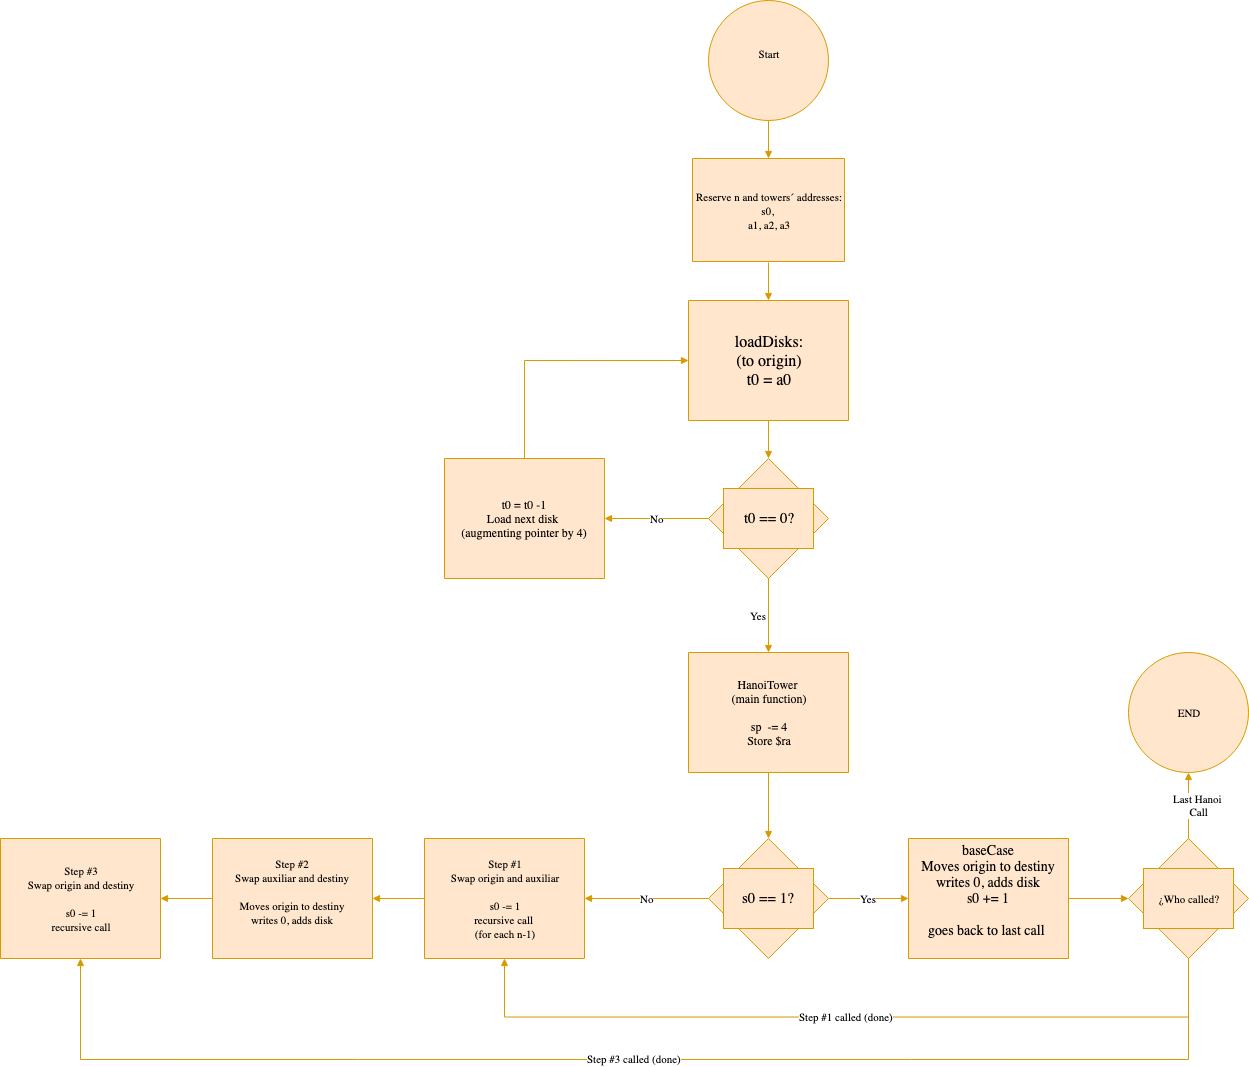

The diagram above was exported from draw.io. Its source (the exported page's mxGraphModel, read from the mxfile embedded in the PNG):
<mxGraphModel dx="2918" dy="1067" grid="1" gridSize="10" guides="1" tooltips="1" connect="1" arrows="1" fold="1" page="1" pageScale="1" pageWidth="850" pageHeight="1100" math="0" shadow="0">
  <root>
    <mxCell id="0" />
    <mxCell id="1" parent="0" />
    <mxCell id="2" value="&lt;font style=&quot;font-size: 11px; font-family: Calibri; direction: ltr; letter-spacing: 0px; line-height: 120%; opacity: 1;&quot;&gt;Start&lt;br&gt;&lt;br&gt;&lt;/font&gt;" style="verticalAlign=middle;align=center;vsdxID=1;fillColor=#ffe6cc;shape=stencil(vVHLDsIgEPwajiQU4hfU+h8bu7RELM2CFv9eyMZYjCcP3mZ2Zh/ZEaaPM6wotIqJwgU3N6ZZmKPQ2i0zkksFCTMI09tAOFG4LSPzFaqzomu41wmZ+1Tt0OrB7MD0xE6gc5EoN5qi1vsa1Kmvo1SWkF2UFBIkF5ZmqweaUJY10nqYGiluiOuu3P182P/OKuD9Zuu855T2+mcspcSRmuEJ);strokeColor=#d79b00;labelBackgroundColor=none;rounded=0;html=1;whiteSpace=wrap;fontColor=#000000;" parent="1" vertex="1">
      <mxGeometry x="1189" y="182" width="120" height="120" as="geometry" />
    </mxCell>
    <mxCell id="3" value="&lt;font style=&quot;font-size: 11px; font-family: calibri; direction: ltr; letter-spacing: 0px; line-height: 120%; opacity: 1;&quot;&gt;Reserve n and towers´ addresses:&lt;br&gt;s0, &lt;br&gt;a1, a2, a3&lt;br&gt;&lt;/font&gt;" style="verticalAlign=middle;align=center;vsdxID=2;fillColor=#ffe6cc;shape=stencil(nZBLDoAgDERP0z3SIyjew0SURgSD+Lu9kMZoXLhwN9O+tukAlrNpJg1SzDH4QW/URgNYgZTkjA4UkwJUgGXng+6DX1zLfmoymdXo17xh5zmRJ6Q42BWCfc2oJfdAr+Yv+AP9Cb7OJ3H/2JG1HNGz/84klThPVCc=);strokeColor=#d79b00;labelBackgroundColor=none;rounded=0;html=1;whiteSpace=wrap;fontColor=#000000;" parent="1" vertex="1">
      <mxGeometry x="1173" y="340" width="152" height="103" as="geometry" />
    </mxCell>
    <mxCell id="4" value="&lt;font style=&quot;font-size: 16px; font-family: calibri; direction: ltr; letter-spacing: 0px; line-height: 120%; opacity: 1;&quot;&gt;loadDisks:&lt;br&gt;(to origin)&lt;br&gt;t0 = a0&lt;br&gt;&lt;/font&gt;" style="verticalAlign=middle;align=center;vsdxID=6;fillColor=#ffe6cc;shape=stencil(nZBLDoAgDERP0z3SIyjew0SURgSD+Lu9kMZoXLhwN9O+tukAlrNpJg1SzDH4QW/URgNYgZTkjA4UkwJUgGXng+6DX1zLfmoymdXo17xh5zmRJ6Q42BWCfc2oJfdAr+Yv+AP9Cb7OJ3H/2JG1HNGz/84klThPVCc=);strokeColor=#d79b00;labelBackgroundColor=none;rounded=0;html=1;whiteSpace=wrap;fontColor=#000000;" parent="1" vertex="1">
      <mxGeometry x="1169" y="482" width="160" height="120" as="geometry" />
    </mxCell>
    <mxCell id="5" style="vsdxID=9;fillColor=#ffe6cc;shape=stencil(UzV2Ls5ILEhVNTIoLinKz04tz0wpyVA1dlE1MsrMy0gtyiwBslSNXVWNndPyi1LTi/JL81Ig/IJEkEoQKze/DGRCBUSfAUiHkUElhGcK4bpBVOZk5iGpNEVVikeloQHZpsK0YlWLz1QgA+HFtMycHEgIIcujBwlQCBKcxq4A);strokeColor=#d79b00;labelBackgroundColor=none;rounded=0;html=1;whiteSpace=wrap;fontColor=#000000;" parent="1" vertex="1">
      <mxGeometry x="1189" y="640" width="120" height="120" as="geometry" />
    </mxCell>
    <mxCell id="6" value="&lt;font style=&quot;font-size: 15px; font-family: calibri; direction: ltr; letter-spacing: 0px; line-height: 120%; opacity: 1;&quot;&gt;t0 == 0?&lt;br&gt;&lt;/font&gt;" style="text;vsdxID=9;fillColor=#ffe6cc;strokeColor=#d79b00;labelBackgroundColor=none;rounded=0;html=1;whiteSpace=wrap;verticalAlign=middle;align=center;;html=1;fontColor=#000000;" parent="5" vertex="1">
      <mxGeometry x="15" y="30" width="90" height="60" as="geometry" />
    </mxCell>
    <mxCell id="7" value="&lt;font style=&quot;font-size: 12px; font-family: calibri; direction: ltr; letter-spacing: 0px; line-height: 120%; opacity: 1;&quot;&gt;t0 = t0 -1&lt;br&gt;Load next disk &lt;br&gt;(augmenting pointer by 4)&lt;br&gt;&lt;/font&gt;" style="verticalAlign=middle;align=center;vsdxID=12;fillColor=#ffe6cc;shape=stencil(nZBLDoAgDERP0z3SIyjew0SURgSD+Lu9kMZoXLhwN9O+tukAlrNpJg1SzDH4QW/URgNYgZTkjA4UkwJUgGXng+6DX1zLfmoymdXo17xh5zmRJ6Q42BWCfc2oJfdAr+Yv+AP9Cb7OJ3H/2JG1HNGz/84klThPVCc=);strokeColor=#d79b00;labelBackgroundColor=none;rounded=0;html=1;whiteSpace=wrap;fontColor=#000000;" parent="1" vertex="1">
      <mxGeometry x="925" y="640" width="160" height="120" as="geometry" />
    </mxCell>
    <mxCell id="8" value="&lt;font style=&quot;font-size: 12px; font-family: calibri; direction: ltr; letter-spacing: 0px; line-height: 120%; opacity: 1;&quot;&gt;HanoiTower &lt;br&gt;(main function)&lt;br&gt;&lt;br&gt;sp&amp;nbsp; -= 4&lt;br&gt;Store $ra&lt;br&gt;&lt;/font&gt;" style="verticalAlign=middle;align=center;vsdxID=13;fillColor=#ffe6cc;shape=stencil(nZBLDoAgDERP0z3SIyjew0SURgSD+Lu9kMZoXLhwN9O+tukAlrNpJg1SzDH4QW/URgNYgZTkjA4UkwJUgGXng+6DX1zLfmoymdXo17xh5zmRJ6Q42BWCfc2oJfdAr+Yv+AP9Cb7OJ3H/2JG1HNGz/84klThPVCc=);strokeColor=#d79b00;labelBackgroundColor=none;rounded=0;html=1;whiteSpace=wrap;fontColor=#000000;" parent="1" vertex="1">
      <mxGeometry x="1169" y="834" width="160" height="120" as="geometry" />
    </mxCell>
    <mxCell id="9" style="vsdxID=18;fillColor=#ffe6cc;shape=stencil(UzV2Ls5ILEhVNTIoLinKz04tz0wpyVA1dlE1MsrMy0gtyiwBslSNXVWNndPyi1LTi/JL81Ig/IJEkEoQKze/DGRCBUSfAUiHkUElhGcK4bpBVOZk5iGpNEVVikeloQHZpsK0YlWLz1QgA+HFtMycHEgIIcujBwlQCBKcxq4A);strokeColor=#d79b00;labelBackgroundColor=none;rounded=0;html=1;whiteSpace=wrap;fontColor=#000000;" parent="1" vertex="1">
      <mxGeometry x="1189" y="1020" width="120" height="120" as="geometry" />
    </mxCell>
    <mxCell id="10" value="&lt;font style=&quot;font-size: 15px; font-family: calibri; direction: ltr; letter-spacing: 0px; line-height: 120%; opacity: 1;&quot;&gt;s0 == 1?&lt;br&gt;&lt;/font&gt;" style="text;vsdxID=18;fillColor=#ffe6cc;strokeColor=#d79b00;labelBackgroundColor=none;rounded=0;html=1;whiteSpace=wrap;verticalAlign=middle;align=center;;html=1;fontColor=#000000;" parent="9" vertex="1">
      <mxGeometry x="15" y="30" width="90" height="60" as="geometry" />
    </mxCell>
    <mxCell id="11" value="&lt;font style=&quot;font-size: 11px; font-family: calibri; direction: ltr; letter-spacing: 0px; line-height: 120%; opacity: 1;&quot;&gt;Step #1&lt;br&gt;Swap origin and auxiliar&lt;br&gt;&lt;br&gt;s0 -= 1&lt;br&gt;recursive call&amp;nbsp;&lt;br&gt;(for each n-1)&lt;br&gt;&lt;/font&gt;" style="verticalAlign=middle;align=center;vsdxID=20;fillColor=#ffe6cc;shape=stencil(nZBLDoAgDERP0z3SIyjew0SURgSD+Lu9kMZoXLhwN9O+tukAlrNpJg1SzDH4QW/URgNYgZTkjA4UkwJUgGXng+6DX1zLfmoymdXo17xh5zmRJ6Q42BWCfc2oJfdAr+Yv+AP9Cb7OJ3H/2JG1HNGz/84klThPVCc=);strokeColor=#d79b00;labelBackgroundColor=none;rounded=0;html=1;whiteSpace=wrap;fontColor=#000000;" parent="1" vertex="1">
      <mxGeometry x="905" y="1020" width="160" height="120" as="geometry" />
    </mxCell>
    <mxCell id="12" value="&lt;font style=&quot;font-size: 14px; font-family: calibri; direction: ltr; letter-spacing: 0px; line-height: 120%; opacity: 1;&quot;&gt;baseCase&lt;br&gt;Moves origin to destiny&lt;br&gt;writes 0, adds disk&lt;br&gt;s0 += 1&lt;br&gt;&lt;br&gt;goes back to last call&amp;nbsp;&lt;br&gt;&lt;br&gt;&lt;/font&gt;" style="verticalAlign=middle;align=center;vsdxID=21;fillColor=#ffe6cc;shape=stencil(nZBLDoAgDERP0z3SIyjew0SURgSD+Lu9kMZoXLhwN9O+tukAlrNpJg1SzDH4QW/URgNYgZTkjA4UkwJUgGXng+6DX1zLfmoymdXo17xh5zmRJ6Q42BWCfc2oJfdAr+Yv+AP9Cb7OJ3H/2JG1HNGz/84klThPVCc=);strokeColor=#d79b00;labelBackgroundColor=none;rounded=0;html=1;whiteSpace=wrap;fontColor=#000000;" parent="1" vertex="1">
      <mxGeometry x="1389" y="1020" width="160" height="120" as="geometry" />
    </mxCell>
    <mxCell id="13" value="&lt;font style=&quot;font-size: 11px; font-family: calibri; direction: ltr; letter-spacing: 0px; line-height: 120%; opacity: 1;&quot;&gt;Step #2&lt;br&gt;Swap auxiliar and destiny&lt;br&gt;&lt;br&gt;Moves origin to destiny&lt;br&gt;writes 0, adds disk&lt;br&gt;&lt;br&gt;&lt;/font&gt;" style="verticalAlign=middle;align=center;vsdxID=24;fillColor=#ffe6cc;shape=stencil(nZBLDoAgDERP0z3SIyjew0SURgSD+Lu9kMZoXLhwN9O+tukAlrNpJg1SzDH4QW/URgNYgZTkjA4UkwJUgGXng+6DX1zLfmoymdXo17xh5zmRJ6Q42BWCfc2oJfdAr+Yv+AP9Cb7OJ3H/2JG1HNGz/84klThPVCc=);strokeColor=#d79b00;labelBackgroundColor=none;rounded=0;html=1;whiteSpace=wrap;fontColor=#000000;" parent="1" vertex="1">
      <mxGeometry x="693" y="1020" width="160" height="120" as="geometry" />
    </mxCell>
    <mxCell id="14" value="&lt;font style=&quot;font-size: 11px; font-family: calibri; direction: ltr; letter-spacing: 0px; line-height: 120%; opacity: 1;&quot;&gt;Step #3&lt;br&gt;Swap origin and destiny&lt;br&gt;&lt;br&gt;s0 -= 1&lt;br&gt;recursive call&lt;br&gt;&lt;/font&gt;" style="verticalAlign=middle;align=center;vsdxID=25;fillColor=#ffe6cc;shape=stencil(nZBLDoAgDERP0z3SIyjew0SURgSD+Lu9kMZoXLhwN9O+tukAlrNpJg1SzDH4QW/URgNYgZTkjA4UkwJUgGXng+6DX1zLfmoymdXo17xh5zmRJ6Q42BWCfc2oJfdAr+Yv+AP9Cb7OJ3H/2JG1HNGz/84klThPVCc=);strokeColor=#d79b00;labelBackgroundColor=none;rounded=0;html=1;whiteSpace=wrap;fontColor=#000000;" parent="1" vertex="1">
      <mxGeometry x="481" y="1020" width="160" height="120" as="geometry" />
    </mxCell>
    <mxCell id="15" style="vsdxID=37;fillColor=#ffe6cc;shape=stencil(UzV2Ls5ILEhVNTIoLinKz04tz0wpyVA1dlE1MsrMy0gtyiwBslSNXVWNndPyi1LTi/JL81Ig/IJEkEoQKze/DGRCBUSfAUiHkUElhGcK4bpBVOZk5iGpNEVVikeloQHZpsK0YlWLz1QgA+HFtMycHEgIIcujBwlQCBKcxq4A);strokeColor=#d79b00;labelBackgroundColor=none;rounded=0;html=1;whiteSpace=wrap;fontColor=#000000;" parent="1" vertex="1">
      <mxGeometry x="1609" y="1020" width="120" height="120" as="geometry" />
    </mxCell>
    <mxCell id="16" value="&lt;font style=&quot;font-size: 11px; font-family: Calibri; direction: ltr; letter-spacing: 0px; line-height: 120%; opacity: 1;&quot;&gt;¿Who called?&lt;br&gt;&lt;/font&gt;" style="text;vsdxID=37;fillColor=#ffe6cc;strokeColor=#d79b00;labelBackgroundColor=none;rounded=0;html=1;whiteSpace=wrap;verticalAlign=middle;align=center;;html=1;fontColor=#000000;" parent="15" vertex="1">
      <mxGeometry x="15" y="30" width="90" height="60" as="geometry" />
    </mxCell>
    <mxCell id="17" value="&lt;font style=&quot;font-size: 11px; font-family: Calibri; direction: ltr; letter-spacing: 0px; line-height: 120%; opacity: 1;&quot;&gt;END&lt;br&gt;&lt;/font&gt;" style="verticalAlign=middle;align=center;vsdxID=38;fillColor=#ffe6cc;shape=stencil(vVHLDsIgEPwajiQU4hfU+h8bu7RELM2CFv9eyMZYjCcP3mZ2Zh/ZEaaPM6wotIqJwgU3N6ZZmKPQ2i0zkksFCTMI09tAOFG4LSPzFaqzomu41wmZ+1Tt0OrB7MD0xE6gc5EoN5qi1vsa1Kmvo1SWkF2UFBIkF5ZmqweaUJY10nqYGiluiOuu3P182P/OKuD9Zuu855T2+mcspcSRmuEJ);strokeColor=#d79b00;labelBackgroundColor=none;rounded=0;html=1;whiteSpace=wrap;fontColor=#000000;" parent="1" vertex="1">
      <mxGeometry x="1609" y="834" width="120" height="120" as="geometry" />
    </mxCell>
    <mxCell id="18" value="&lt;font style=&quot;font-size: 11px; font-family: Calibri; direction: ltr; letter-spacing: 0px; line-height: 120%; opacity: 1;&quot;&gt;No&lt;br&gt;&lt;/font&gt;" style="vsdxID=65;edgeStyle=none;startArrow=none;endArrow=block;startSize=5;endSize=5;strokeColor=#d79b00;spacingTop=0;spacingBottom=0;spacingLeft=0;spacingRight=0;verticalAlign=middle;html=1;labelBackgroundColor=#ffffff;rounded=0;align=center;exitX=0;exitY=0.5;exitDx=0;exitDy=0;exitPerimeter=0;entryX=1;entryY=0.5;entryDx=0;entryDy=0;entryPerimeter=0;fillColor=#ffe6cc;fontColor=#000000;" parent="1" source="9" target="11" edge="1">
      <mxGeometry relative="1" as="geometry">
        <mxPoint as="offset" />
        <Array as="points" />
      </mxGeometry>
    </mxCell>
    <mxCell id="19" style="vsdxID=64;edgeStyle=none;startArrow=none;endArrow=block;startSize=5;endSize=5;strokeColor=#d79b00;spacingTop=0;spacingBottom=0;spacingLeft=0;spacingRight=0;verticalAlign=middle;html=1;labelBackgroundColor=#ffffff;rounded=0;exitX=0;exitY=0.5;exitDx=0;exitDy=0;exitPerimeter=0;entryX=1;entryY=0.5;entryDx=0;entryDy=0;entryPerimeter=0;fillColor=#ffe6cc;fontColor=#000000;" parent="1" source="13" target="14" edge="1">
      <mxGeometry relative="1" as="geometry">
        <mxPoint as="offset" />
        <Array as="points" />
      </mxGeometry>
    </mxCell>
    <mxCell id="20" style="vsdxID=63;edgeStyle=none;startArrow=none;endArrow=block;startSize=5;endSize=5;strokeColor=#d79b00;spacingTop=0;spacingBottom=0;spacingLeft=0;spacingRight=0;verticalAlign=middle;html=1;labelBackgroundColor=#ffffff;rounded=0;exitX=0;exitY=0.5;exitDx=0;exitDy=0;exitPerimeter=0;entryX=1;entryY=0.5;entryDx=0;entryDy=0;entryPerimeter=0;fillColor=#ffe6cc;fontColor=#000000;" parent="1" source="11" target="13" edge="1">
      <mxGeometry relative="1" as="geometry">
        <mxPoint as="offset" />
        <Array as="points" />
      </mxGeometry>
    </mxCell>
    <mxCell id="21" style="vsdxID=62;edgeStyle=none;startArrow=none;endArrow=block;startSize=5;endSize=5;strokeColor=#d79b00;spacingTop=0;spacingBottom=0;spacingLeft=0;spacingRight=0;verticalAlign=middle;html=1;labelBackgroundColor=#ffffff;rounded=0;exitX=0.5;exitY=1;exitDx=0;exitDy=0;exitPerimeter=0;entryX=0.5;entryY=0;entryDx=0;entryDy=0;entryPerimeter=0;fillColor=#ffe6cc;fontColor=#000000;" parent="1" source="2" target="3" edge="1">
      <mxGeometry relative="1" as="geometry">
        <mxPoint x="10" y="-1" as="offset" />
        <Array as="points" />
      </mxGeometry>
    </mxCell>
    <mxCell id="22" value="&lt;font style=&quot;font-size: 11px; font-family: calibri; direction: ltr; letter-spacing: 0px; line-height: 120%; opacity: 1;&quot;&gt;Step #3 called (done)&lt;/font&gt;&lt;font style=&quot;font-size: 11px; font-family: themed; direction: ltr; letter-spacing: 0px; line-height: 120%; opacity: 1;&quot;&gt;&lt;br&gt;&lt;/font&gt;" style="vsdxID=59;edgeStyle=none;startArrow=none;endArrow=block;startSize=5;endSize=5;strokeColor=#d79b00;spacingTop=0;spacingBottom=0;spacingLeft=0;spacingRight=0;verticalAlign=middle;html=1;labelBackgroundColor=#ffffff;rounded=0;align=center;exitX=0.5;exitY=1;exitDx=0;exitDy=0;exitPerimeter=0;entryX=0.5;entryY=1;entryDx=0;entryDy=0;entryPerimeter=0;fillColor=#ffe6cc;fontColor=#000000;" parent="1" source="15" target="14" edge="1">
      <mxGeometry relative="1" as="geometry">
        <mxPoint as="offset" />
        <Array as="points">
          <mxPoint x="1669" y="1240.99" />
          <mxPoint x="561" y="1240.99" />
        </Array>
      </mxGeometry>
    </mxCell>
    <mxCell id="23" value="&lt;font style=&quot;font-size: 11px; font-family: calibri; direction: ltr; letter-spacing: 0px; line-height: 120%; opacity: 1;&quot;&gt;Step #1 called (done)&lt;/font&gt;&lt;font style=&quot;font-size: 11px; font-family: themed; direction: ltr; letter-spacing: 0px; line-height: 120%; opacity: 1;&quot;&gt;&lt;br&gt;&lt;/font&gt;" style="vsdxID=58;edgeStyle=none;startArrow=none;endArrow=block;startSize=5;endSize=5;strokeColor=#d79b00;spacingTop=0;spacingBottom=0;spacingLeft=0;spacingRight=0;verticalAlign=middle;html=1;labelBackgroundColor=#ffffff;rounded=0;align=center;exitX=0.5;exitY=1;exitDx=0;exitDy=0;exitPerimeter=0;entryX=0.5;entryY=1;entryDx=0;entryDy=0;entryPerimeter=0;fillColor=#ffe6cc;fontColor=#000000;" parent="1" source="15" target="11" edge="1">
      <mxGeometry relative="1" as="geometry">
        <mxPoint as="offset" />
        <Array as="points">
          <mxPoint x="1669" y="1198.53" />
          <mxPoint x="985" y="1198.53" />
        </Array>
      </mxGeometry>
    </mxCell>
    <mxCell id="24" value="&lt;font style=&quot;font-size: 11px; font-family: Calibri; direction: ltr; letter-spacing: 0px; line-height: 120%; opacity: 1;&quot;&gt;Yes&lt;br&gt;&lt;/font&gt;" style="vsdxID=57;edgeStyle=none;startArrow=none;endArrow=block;startSize=5;endSize=5;strokeColor=#d79b00;spacingTop=0;spacingBottom=0;spacingLeft=0;spacingRight=0;verticalAlign=middle;html=1;labelBackgroundColor=#ffffff;rounded=0;align=center;exitX=1;exitY=0.5;exitDx=0;exitDy=0;exitPerimeter=0;entryX=0;entryY=0.5;entryDx=0;entryDy=0;entryPerimeter=0;fillColor=#ffe6cc;fontColor=#000000;" parent="1" source="9" target="12" edge="1">
      <mxGeometry relative="1" as="geometry">
        <mxPoint as="offset" />
        <Array as="points" />
      </mxGeometry>
    </mxCell>
    <mxCell id="25" style="vsdxID=56;edgeStyle=none;startArrow=none;endArrow=block;startSize=5;endSize=5;strokeColor=#d79b00;spacingTop=0;spacingBottom=0;spacingLeft=0;spacingRight=0;verticalAlign=middle;html=1;labelBackgroundColor=#ffffff;rounded=0;exitX=1;exitY=0.5;exitDx=0;exitDy=0;exitPerimeter=0;entryX=0;entryY=0.5;entryDx=0;entryDy=0;entryPerimeter=0;fillColor=#ffe6cc;fontColor=#000000;" parent="1" source="12" target="15" edge="1">
      <mxGeometry relative="1" as="geometry">
        <mxPoint as="offset" />
        <Array as="points" />
      </mxGeometry>
    </mxCell>
    <mxCell id="26" style="vsdxID=55;edgeStyle=none;startArrow=none;endArrow=block;startSize=5;endSize=5;strokeColor=#d79b00;spacingTop=0;spacingBottom=0;spacingLeft=0;spacingRight=0;verticalAlign=middle;html=1;labelBackgroundColor=#ffffff;rounded=0;exitX=0.5;exitY=1;exitDx=0;exitDy=0;exitPerimeter=0;entryX=0.5;entryY=0;entryDx=0;entryDy=0;entryPerimeter=0;fillColor=#ffe6cc;fontColor=#000000;" parent="1" source="8" target="9" edge="1">
      <mxGeometry relative="1" as="geometry">
        <mxPoint x="10" as="offset" />
        <Array as="points" />
      </mxGeometry>
    </mxCell>
    <mxCell id="27" value="&lt;font style=&quot;font-size: 11px; font-family: calibri; direction: ltr; letter-spacing: 0px; line-height: 120%; opacity: 1;&quot;&gt;Last Hanoi &lt;br&gt;Call&lt;br&gt;&lt;/font&gt;" style="vsdxID=54;edgeStyle=none;startArrow=none;endArrow=block;startSize=5;endSize=5;strokeColor=#d79b00;spacingTop=0;spacingBottom=0;spacingLeft=0;spacingRight=0;verticalAlign=middle;html=1;labelBackgroundColor=#ffffff;rounded=0;align=center;exitX=0.5;exitY=0;exitDx=0;exitDy=0;exitPerimeter=0;entryX=0.5;entryY=1;entryDx=0;entryDy=0;entryPerimeter=0;fillColor=#ffe6cc;fontColor=#000000;" parent="1" source="15" target="17" edge="1">
      <mxGeometry relative="1" as="geometry">
        <mxPoint x="10" as="offset" />
        <Array as="points" />
      </mxGeometry>
    </mxCell>
    <mxCell id="29" value="&lt;font style=&quot;font-size: 11px; font-family: Calibri; direction: ltr; letter-spacing: 0px; line-height: 120%; opacity: 1;&quot;&gt;Yes&lt;br&gt;&lt;/font&gt;" style="vsdxID=51;edgeStyle=none;startArrow=none;endArrow=block;startSize=5;endSize=5;strokeColor=#d79b00;spacingTop=0;spacingBottom=0;spacingLeft=0;spacingRight=0;verticalAlign=middle;html=1;labelBackgroundColor=#ffffff;rounded=0;align=center;exitX=0.5;exitY=1;exitDx=0;exitDy=0;exitPerimeter=0;entryX=0.5;entryY=0;entryDx=0;entryDy=0;entryPerimeter=0;fillColor=#ffe6cc;fontColor=#000000;" parent="1" source="5" target="8" edge="1">
      <mxGeometry relative="1" as="geometry">
        <mxPoint x="-10" as="offset" />
        <Array as="points" />
      </mxGeometry>
    </mxCell>
    <mxCell id="30" style="vsdxID=47;edgeStyle=none;startArrow=none;endArrow=block;startSize=5;endSize=5;strokeColor=#d79b00;spacingTop=0;spacingBottom=0;spacingLeft=0;spacingRight=0;verticalAlign=middle;html=1;labelBackgroundColor=#ffffff;rounded=0;exitX=0.5;exitY=0;exitDx=0;exitDy=0;exitPerimeter=0;entryX=0;entryY=0.5;entryDx=0;entryDy=0;entryPerimeter=0;fillColor=#ffe6cc;fontColor=#000000;" parent="1" source="7" target="4" edge="1">
      <mxGeometry relative="1" as="geometry">
        <mxPoint x="-1" as="offset" />
        <Array as="points">
          <mxPoint x="1005" y="542.04" />
        </Array>
      </mxGeometry>
    </mxCell>
    <mxCell id="31" style="vsdxID=48;edgeStyle=none;startArrow=none;endArrow=block;startSize=5;endSize=5;strokeColor=#d79b00;spacingTop=0;spacingBottom=0;spacingLeft=0;spacingRight=0;verticalAlign=middle;html=1;labelBackgroundColor=#ffffff;rounded=0;exitX=0.5;exitY=1.0097087378640777;exitDx=0;exitDy=0;exitPerimeter=0;entryX=0.5;entryY=0;entryDx=0;entryDy=0;entryPerimeter=0;fillColor=#ffe6cc;fontColor=#000000;" parent="1" source="3" target="4" edge="1">
      <mxGeometry relative="1" as="geometry">
        <mxPoint x="10" y="-1" as="offset" />
        <Array as="points" />
      </mxGeometry>
    </mxCell>
    <mxCell id="32" style="vsdxID=49;edgeStyle=none;startArrow=none;endArrow=block;startSize=5;endSize=5;strokeColor=#d79b00;spacingTop=0;spacingBottom=0;spacingLeft=0;spacingRight=0;verticalAlign=middle;html=1;labelBackgroundColor=#ffffff;rounded=0;exitX=0.5;exitY=1;exitDx=0;exitDy=0;exitPerimeter=0;entryX=0.5;entryY=0;entryDx=0;entryDy=0;entryPerimeter=0;fillColor=#ffe6cc;fontColor=#000000;" parent="1" source="4" target="5" edge="1">
      <mxGeometry relative="1" as="geometry">
        <mxPoint x="10" y="-1" as="offset" />
        <Array as="points" />
      </mxGeometry>
    </mxCell>
    <mxCell id="33" value="&lt;font style=&quot;font-size: 11px; font-family: Calibri; direction: ltr; letter-spacing: 0px; line-height: 120%; opacity: 1;&quot;&gt;No&lt;br&gt;&lt;/font&gt;" style="vsdxID=50;edgeStyle=none;startArrow=none;endArrow=block;startSize=5;endSize=5;strokeColor=#d79b00;spacingTop=0;spacingBottom=0;spacingLeft=0;spacingRight=0;verticalAlign=middle;html=1;labelBackgroundColor=#ffffff;rounded=0;align=center;exitX=0;exitY=0.5;exitDx=0;exitDy=0;exitPerimeter=0;entryX=1;entryY=0.5;entryDx=0;entryDy=0;entryPerimeter=0;fillColor=#ffe6cc;fontColor=#000000;" parent="1" source="5" target="7" edge="1">
      <mxGeometry relative="1" as="geometry">
        <mxPoint as="offset" />
        <Array as="points" />
      </mxGeometry>
    </mxCell>
  </root>
</mxGraphModel>